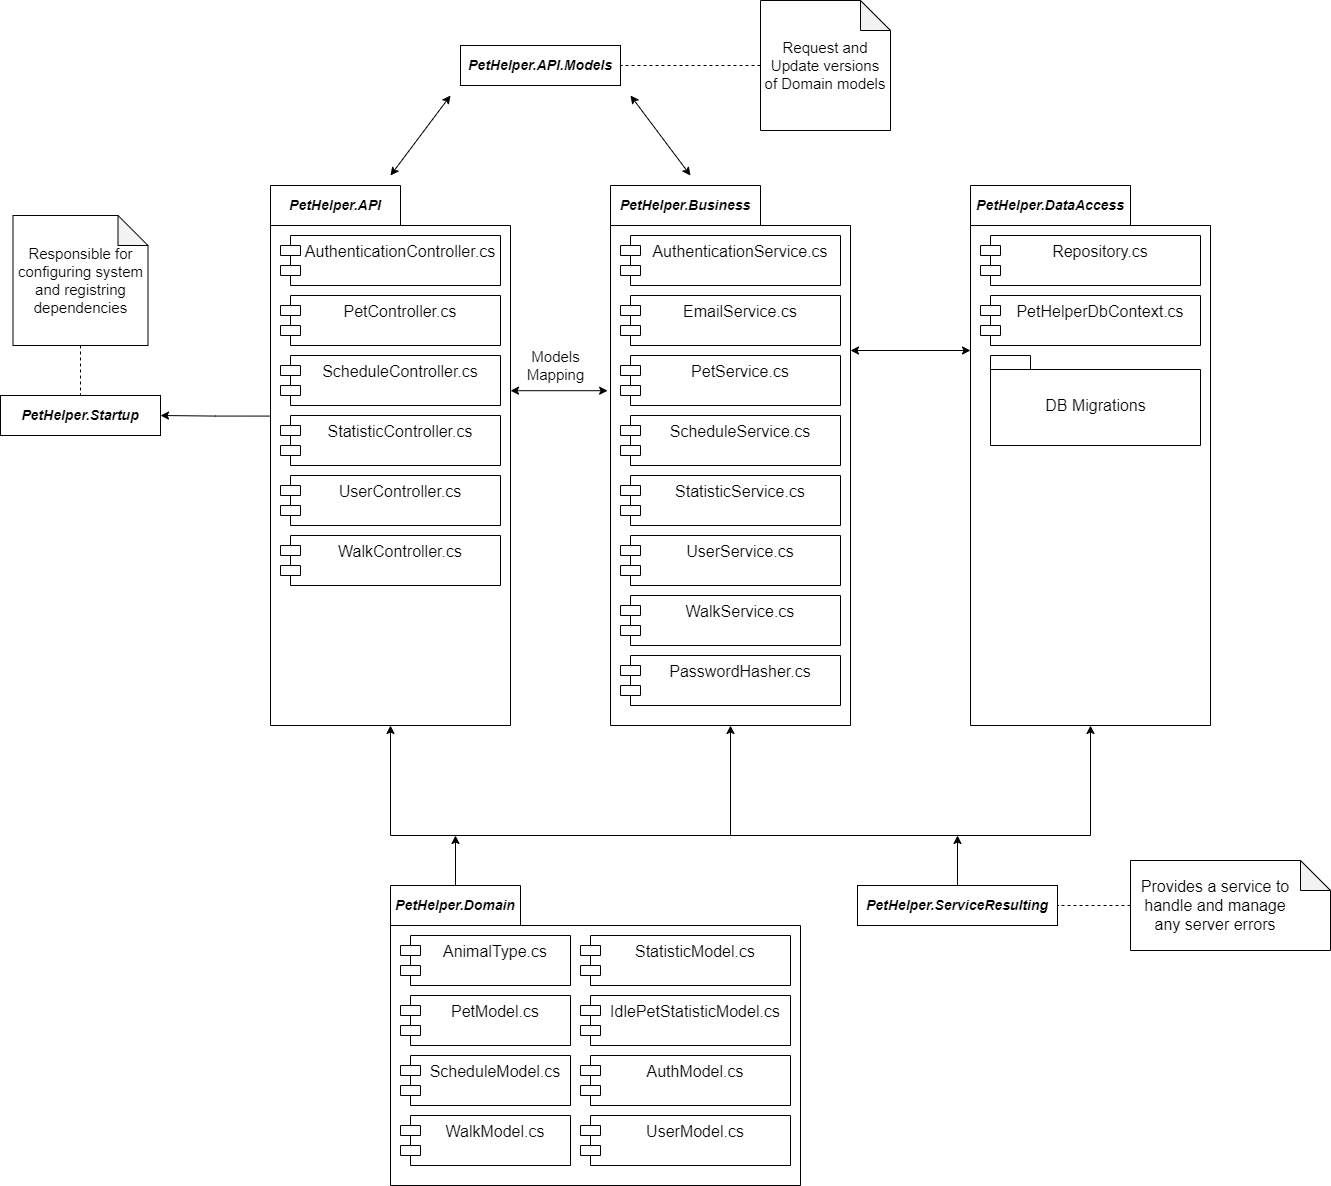

The diagram above was exported from draw.io. Its source (the exported page's mxGraphModel, read from the mxfile embedded in the PNG):
<mxGraphModel dx="2554" dy="2065" grid="1" gridSize="10" guides="1" tooltips="1" connect="1" arrows="1" fold="1" page="1" pageScale="1" pageWidth="827" pageHeight="1169" math="0" shadow="0">
  <root>
    <mxCell id="0" />
    <mxCell id="1" parent="0" />
    <mxCell id="1HT-hw9LUTcOWVkIA0JJ-48" style="edgeStyle=none;rounded=0;orthogonalLoop=1;jettySize=auto;html=1;entryX=-0.012;entryY=0.38;entryDx=0;entryDy=0;entryPerimeter=0;fontSize=15;startArrow=classic;startFill=1;endArrow=classic;endFill=1;exitX=1;exitY=0.38;exitDx=0;exitDy=0;exitPerimeter=0;" edge="1" parent="1" source="1HT-hw9LUTcOWVkIA0JJ-1" target="1HT-hw9LUTcOWVkIA0JJ-12">
      <mxGeometry relative="1" as="geometry" />
    </mxCell>
    <mxCell id="1HT-hw9LUTcOWVkIA0JJ-49" value="Models&lt;br&gt;Mapping" style="edgeLabel;html=1;align=center;verticalAlign=middle;resizable=0;points=[];fontSize=15;" vertex="1" connectable="0" parent="1HT-hw9LUTcOWVkIA0JJ-48">
      <mxGeometry x="-0.229" relative="1" as="geometry">
        <mxPoint x="7" y="-26" as="offset" />
      </mxGeometry>
    </mxCell>
    <mxCell id="1HT-hw9LUTcOWVkIA0JJ-88" style="edgeStyle=orthogonalEdgeStyle;rounded=0;orthogonalLoop=1;jettySize=auto;html=1;entryX=0.5;entryY=1;entryDx=0;entryDy=0;entryPerimeter=0;fontSize=16;startArrow=classic;startFill=1;endArrow=classic;endFill=1;exitX=0.5;exitY=1;exitDx=0;exitDy=0;exitPerimeter=0;" edge="1" parent="1" source="1HT-hw9LUTcOWVkIA0JJ-1" target="1HT-hw9LUTcOWVkIA0JJ-50">
      <mxGeometry relative="1" as="geometry">
        <Array as="points">
          <mxPoint x="160" y="740" />
          <mxPoint x="860" y="740" />
        </Array>
      </mxGeometry>
    </mxCell>
    <mxCell id="1HT-hw9LUTcOWVkIA0JJ-94" style="edgeStyle=orthogonalEdgeStyle;rounded=0;orthogonalLoop=1;jettySize=auto;html=1;entryX=1;entryY=0.5;entryDx=0;entryDy=0;fontSize=16;startArrow=none;startFill=0;endArrow=classic;endFill=1;exitX=0;exitY=0.427;exitDx=0;exitDy=0;exitPerimeter=0;" edge="1" parent="1" source="1HT-hw9LUTcOWVkIA0JJ-1" target="1HT-hw9LUTcOWVkIA0JJ-92">
      <mxGeometry relative="1" as="geometry" />
    </mxCell>
    <mxCell id="1HT-hw9LUTcOWVkIA0JJ-1" value="" style="shape=folder;fontStyle=1;spacingTop=10;tabWidth=130;tabHeight=40;tabPosition=left;html=1;" vertex="1" parent="1">
      <mxGeometry x="40" y="90" width="240" height="540" as="geometry" />
    </mxCell>
    <mxCell id="1HT-hw9LUTcOWVkIA0JJ-43" style="rounded=0;orthogonalLoop=1;jettySize=auto;html=1;fontSize=15;endArrow=classic;endFill=1;startArrow=classic;startFill=1;" edge="1" parent="1">
      <mxGeometry relative="1" as="geometry">
        <mxPoint x="160" y="80" as="sourcePoint" />
        <mxPoint x="220" as="targetPoint" />
      </mxGeometry>
    </mxCell>
    <mxCell id="1HT-hw9LUTcOWVkIA0JJ-4" value="&lt;font style=&quot;font-size: 14px;&quot;&gt;&lt;b&gt;&lt;i&gt;PetHelper.API&lt;/i&gt;&lt;/b&gt;&lt;/font&gt;" style="text;html=1;strokeColor=none;fillColor=none;align=center;verticalAlign=middle;whiteSpace=wrap;rounded=0;" vertex="1" parent="1">
      <mxGeometry x="40" y="90" width="130" height="40" as="geometry" />
    </mxCell>
    <mxCell id="1HT-hw9LUTcOWVkIA0JJ-6" value="AuthenticationController.cs" style="shape=module;align=left;spacingLeft=20;align=center;verticalAlign=top;fontSize=16;" vertex="1" parent="1">
      <mxGeometry x="50" y="140" width="220" height="50" as="geometry" />
    </mxCell>
    <mxCell id="1HT-hw9LUTcOWVkIA0JJ-7" value="PetController.cs" style="shape=module;align=left;spacingLeft=20;align=center;verticalAlign=top;fontSize=16;" vertex="1" parent="1">
      <mxGeometry x="50" y="200" width="220" height="50" as="geometry" />
    </mxCell>
    <mxCell id="1HT-hw9LUTcOWVkIA0JJ-8" value="ScheduleController.cs" style="shape=module;align=left;spacingLeft=20;align=center;verticalAlign=top;fontSize=16;" vertex="1" parent="1">
      <mxGeometry x="50" y="260" width="220" height="50" as="geometry" />
    </mxCell>
    <mxCell id="1HT-hw9LUTcOWVkIA0JJ-9" value="StatisticController.cs" style="shape=module;align=left;spacingLeft=20;align=center;verticalAlign=top;fontSize=16;" vertex="1" parent="1">
      <mxGeometry x="50" y="320" width="220" height="50" as="geometry" />
    </mxCell>
    <mxCell id="1HT-hw9LUTcOWVkIA0JJ-10" value="UserController.cs" style="shape=module;align=left;spacingLeft=20;align=center;verticalAlign=top;fontSize=16;" vertex="1" parent="1">
      <mxGeometry x="50" y="380" width="220" height="50" as="geometry" />
    </mxCell>
    <mxCell id="1HT-hw9LUTcOWVkIA0JJ-11" value="WalkController.cs" style="shape=module;align=left;spacingLeft=20;align=center;verticalAlign=top;fontSize=16;" vertex="1" parent="1">
      <mxGeometry x="50" y="440" width="220" height="50" as="geometry" />
    </mxCell>
    <mxCell id="1HT-hw9LUTcOWVkIA0JJ-89" style="edgeStyle=orthogonalEdgeStyle;rounded=0;orthogonalLoop=1;jettySize=auto;html=1;fontSize=16;startArrow=classic;startFill=1;endArrow=none;endFill=0;" edge="1" parent="1" source="1HT-hw9LUTcOWVkIA0JJ-12">
      <mxGeometry relative="1" as="geometry">
        <mxPoint x="500" y="740" as="targetPoint" />
      </mxGeometry>
    </mxCell>
    <mxCell id="1HT-hw9LUTcOWVkIA0JJ-12" value="" style="shape=folder;fontStyle=1;spacingTop=10;tabWidth=150;tabHeight=40;tabPosition=left;html=1;" vertex="1" parent="1">
      <mxGeometry x="380" y="90" width="240" height="540" as="geometry" />
    </mxCell>
    <mxCell id="1HT-hw9LUTcOWVkIA0JJ-13" value="&lt;font style=&quot;font-size: 14px;&quot;&gt;&lt;b&gt;&lt;i&gt;PetHelper.Business&lt;/i&gt;&lt;/b&gt;&lt;/font&gt;" style="text;html=1;strokeColor=none;fillColor=none;align=center;verticalAlign=middle;whiteSpace=wrap;rounded=0;" vertex="1" parent="1">
      <mxGeometry x="380" y="90" width="150" height="40" as="geometry" />
    </mxCell>
    <mxCell id="1HT-hw9LUTcOWVkIA0JJ-14" value="AuthenticationService.cs" style="shape=module;align=left;spacingLeft=20;align=center;verticalAlign=top;fontSize=16;" vertex="1" parent="1">
      <mxGeometry x="390" y="140" width="220" height="50" as="geometry" />
    </mxCell>
    <mxCell id="1HT-hw9LUTcOWVkIA0JJ-15" value="EmailService.cs" style="shape=module;align=left;spacingLeft=20;align=center;verticalAlign=top;fontSize=16;" vertex="1" parent="1">
      <mxGeometry x="390" y="200" width="220" height="50" as="geometry" />
    </mxCell>
    <mxCell id="1HT-hw9LUTcOWVkIA0JJ-71" style="edgeStyle=none;rounded=0;orthogonalLoop=1;jettySize=auto;html=1;entryX=0;entryY=0;entryDx=0;entryDy=165;entryPerimeter=0;fontSize=16;startArrow=classic;startFill=1;endArrow=classic;endFill=1;exitX=0;exitY=0;exitDx=240.00000000000003;exitDy=165;exitPerimeter=0;" edge="1" parent="1" source="1HT-hw9LUTcOWVkIA0JJ-12" target="1HT-hw9LUTcOWVkIA0JJ-50">
      <mxGeometry relative="1" as="geometry">
        <mxPoint x="620" y="283" as="sourcePoint" />
      </mxGeometry>
    </mxCell>
    <mxCell id="1HT-hw9LUTcOWVkIA0JJ-20" value="PetService.cs" style="shape=module;align=left;spacingLeft=20;align=center;verticalAlign=top;fontSize=16;" vertex="1" parent="1">
      <mxGeometry x="390" y="260" width="220" height="50" as="geometry" />
    </mxCell>
    <mxCell id="1HT-hw9LUTcOWVkIA0JJ-21" value="ScheduleService.cs" style="shape=module;align=left;spacingLeft=20;align=center;verticalAlign=top;fontSize=16;" vertex="1" parent="1">
      <mxGeometry x="390" y="320" width="220" height="50" as="geometry" />
    </mxCell>
    <mxCell id="1HT-hw9LUTcOWVkIA0JJ-22" value="StatisticService.cs" style="shape=module;align=left;spacingLeft=20;align=center;verticalAlign=top;fontSize=16;" vertex="1" parent="1">
      <mxGeometry x="390" y="380" width="220" height="50" as="geometry" />
    </mxCell>
    <mxCell id="1HT-hw9LUTcOWVkIA0JJ-23" value="UserService.cs" style="shape=module;align=left;spacingLeft=20;align=center;verticalAlign=top;fontSize=16;" vertex="1" parent="1">
      <mxGeometry x="390" y="440" width="220" height="50" as="geometry" />
    </mxCell>
    <mxCell id="1HT-hw9LUTcOWVkIA0JJ-24" value="WalkService.cs" style="shape=module;align=left;spacingLeft=20;align=center;verticalAlign=top;fontSize=16;" vertex="1" parent="1">
      <mxGeometry x="390" y="500" width="220" height="50" as="geometry" />
    </mxCell>
    <mxCell id="1HT-hw9LUTcOWVkIA0JJ-25" value="PasswordHasher.cs" style="shape=module;align=left;spacingLeft=20;align=center;verticalAlign=top;fontSize=16;" vertex="1" parent="1">
      <mxGeometry x="390" y="560" width="220" height="50" as="geometry" />
    </mxCell>
    <mxCell id="1HT-hw9LUTcOWVkIA0JJ-42" style="edgeStyle=orthogonalEdgeStyle;rounded=0;orthogonalLoop=1;jettySize=auto;html=1;entryX=1;entryY=0.5;entryDx=0;entryDy=0;fontSize=15;endArrow=none;endFill=0;dashed=1;" edge="1" parent="1" source="1HT-hw9LUTcOWVkIA0JJ-41" target="1HT-hw9LUTcOWVkIA0JJ-27">
      <mxGeometry relative="1" as="geometry" />
    </mxCell>
    <mxCell id="1HT-hw9LUTcOWVkIA0JJ-41" value="Request and Update versions&lt;br&gt;of Domain models" style="shape=note;whiteSpace=wrap;html=1;backgroundOutline=1;darkOpacity=0.05;fontSize=15;" vertex="1" parent="1">
      <mxGeometry x="530" y="-95" width="130" height="130" as="geometry" />
    </mxCell>
    <mxCell id="1HT-hw9LUTcOWVkIA0JJ-27" value="&lt;font style=&quot;font-size: 14px;&quot;&gt;&lt;b&gt;&lt;i&gt;PetHelper.API.Models&lt;/i&gt;&lt;/b&gt;&lt;/font&gt;" style="text;html=1;align=center;verticalAlign=middle;whiteSpace=wrap;rounded=0;strokeColor=default;fillColor=default;" vertex="1" parent="1">
      <mxGeometry x="230" y="-50" width="160" height="40" as="geometry" />
    </mxCell>
    <mxCell id="1HT-hw9LUTcOWVkIA0JJ-44" style="rounded=0;orthogonalLoop=1;jettySize=auto;html=1;fontSize=15;endArrow=classic;endFill=1;startArrow=classic;startFill=1;" edge="1" parent="1">
      <mxGeometry relative="1" as="geometry">
        <mxPoint x="400" as="sourcePoint" />
        <mxPoint x="460" y="80" as="targetPoint" />
      </mxGeometry>
    </mxCell>
    <mxCell id="1HT-hw9LUTcOWVkIA0JJ-50" value="" style="shape=folder;fontStyle=1;spacingTop=10;tabWidth=160;tabHeight=40;tabPosition=left;html=1;" vertex="1" parent="1">
      <mxGeometry x="740" y="90" width="240" height="540" as="geometry" />
    </mxCell>
    <mxCell id="1HT-hw9LUTcOWVkIA0JJ-51" value="&lt;font style=&quot;font-size: 14px;&quot;&gt;&lt;b&gt;&lt;i&gt;PetHelper.DataAccess&lt;/i&gt;&lt;/b&gt;&lt;/font&gt;" style="text;html=1;strokeColor=none;fillColor=none;align=center;verticalAlign=middle;whiteSpace=wrap;rounded=0;" vertex="1" parent="1">
      <mxGeometry x="740" y="90" width="160" height="40" as="geometry" />
    </mxCell>
    <mxCell id="1HT-hw9LUTcOWVkIA0JJ-52" value="Repository.cs" style="shape=module;align=left;spacingLeft=20;align=center;verticalAlign=top;fontSize=16;" vertex="1" parent="1">
      <mxGeometry x="750" y="140" width="220" height="50" as="geometry" />
    </mxCell>
    <mxCell id="1HT-hw9LUTcOWVkIA0JJ-54" value="PetHelperDbContext.cs" style="shape=module;align=left;spacingLeft=20;align=center;verticalAlign=top;fontSize=16;" vertex="1" parent="1">
      <mxGeometry x="750" y="200" width="220" height="50" as="geometry" />
    </mxCell>
    <mxCell id="1HT-hw9LUTcOWVkIA0JJ-60" style="edgeStyle=none;rounded=0;orthogonalLoop=1;jettySize=auto;html=1;exitX=0.75;exitY=1;exitDx=0;exitDy=0;fontSize=15;startArrow=classic;startFill=1;endArrow=classic;endFill=1;" edge="1" parent="1" source="1HT-hw9LUTcOWVkIA0JJ-54" target="1HT-hw9LUTcOWVkIA0JJ-54">
      <mxGeometry relative="1" as="geometry" />
    </mxCell>
    <mxCell id="1HT-hw9LUTcOWVkIA0JJ-61" value="&lt;span style=&quot;font-weight: normal;&quot;&gt;&lt;font style=&quot;font-size: 16px;&quot;&gt;DB Migrations&lt;/font&gt;&lt;/span&gt;" style="shape=folder;fontStyle=1;spacingTop=10;tabWidth=40;tabHeight=14;tabPosition=left;html=1;fontSize=15;strokeColor=default;" vertex="1" parent="1">
      <mxGeometry x="760" y="260" width="210" height="90" as="geometry" />
    </mxCell>
    <mxCell id="1HT-hw9LUTcOWVkIA0JJ-73" value="" style="shape=folder;fontStyle=1;spacingTop=10;tabWidth=130;tabHeight=40;tabPosition=left;html=1;" vertex="1" parent="1">
      <mxGeometry x="160" y="790" width="410" height="300" as="geometry" />
    </mxCell>
    <mxCell id="1HT-hw9LUTcOWVkIA0JJ-90" style="edgeStyle=orthogonalEdgeStyle;rounded=0;orthogonalLoop=1;jettySize=auto;html=1;fontSize=16;startArrow=none;startFill=0;endArrow=classic;endFill=1;" edge="1" parent="1" source="1HT-hw9LUTcOWVkIA0JJ-74">
      <mxGeometry relative="1" as="geometry">
        <mxPoint x="225" y="740" as="targetPoint" />
      </mxGeometry>
    </mxCell>
    <mxCell id="1HT-hw9LUTcOWVkIA0JJ-74" value="&lt;font style=&quot;font-size: 14px;&quot;&gt;&lt;b&gt;&lt;i&gt;PetHelper.Domain&lt;/i&gt;&lt;/b&gt;&lt;/font&gt;" style="text;html=1;strokeColor=none;fillColor=none;align=center;verticalAlign=middle;whiteSpace=wrap;rounded=0;" vertex="1" parent="1">
      <mxGeometry x="160" y="790" width="130" height="40" as="geometry" />
    </mxCell>
    <mxCell id="1HT-hw9LUTcOWVkIA0JJ-75" value="AnimalType.cs" style="shape=module;align=left;spacingLeft=20;align=center;verticalAlign=top;fontSize=16;" vertex="1" parent="1">
      <mxGeometry x="170" y="840" width="170" height="50" as="geometry" />
    </mxCell>
    <mxCell id="1HT-hw9LUTcOWVkIA0JJ-76" value="PetModel.cs" style="shape=module;align=left;spacingLeft=20;align=center;verticalAlign=top;fontSize=16;" vertex="1" parent="1">
      <mxGeometry x="170" y="900" width="170" height="50" as="geometry" />
    </mxCell>
    <mxCell id="1HT-hw9LUTcOWVkIA0JJ-77" value="ScheduleModel.cs" style="shape=module;align=left;spacingLeft=20;align=center;verticalAlign=top;fontSize=16;" vertex="1" parent="1">
      <mxGeometry x="170" y="960" width="170" height="50" as="geometry" />
    </mxCell>
    <mxCell id="1HT-hw9LUTcOWVkIA0JJ-78" value="WalkModel.cs" style="shape=module;align=left;spacingLeft=20;align=center;verticalAlign=top;fontSize=16;" vertex="1" parent="1">
      <mxGeometry x="170" y="1020" width="170" height="50" as="geometry" />
    </mxCell>
    <mxCell id="1HT-hw9LUTcOWVkIA0JJ-79" value="StatisticModel.cs" style="shape=module;align=left;spacingLeft=20;align=center;verticalAlign=top;fontSize=16;" vertex="1" parent="1">
      <mxGeometry x="350" y="840" width="210" height="50" as="geometry" />
    </mxCell>
    <mxCell id="1HT-hw9LUTcOWVkIA0JJ-80" value="IdlePetStatisticModel.cs" style="shape=module;align=left;spacingLeft=20;align=center;verticalAlign=top;fontSize=16;" vertex="1" parent="1">
      <mxGeometry x="350" y="900" width="210" height="50" as="geometry" />
    </mxCell>
    <mxCell id="1HT-hw9LUTcOWVkIA0JJ-81" value="AuthModel.cs" style="shape=module;align=left;spacingLeft=20;align=center;verticalAlign=top;fontSize=16;" vertex="1" parent="1">
      <mxGeometry x="350" y="960" width="210" height="50" as="geometry" />
    </mxCell>
    <mxCell id="1HT-hw9LUTcOWVkIA0JJ-82" value="UserModel.cs" style="shape=module;align=left;spacingLeft=20;align=center;verticalAlign=top;fontSize=16;" vertex="1" parent="1">
      <mxGeometry x="350" y="1020" width="210" height="50" as="geometry" />
    </mxCell>
    <mxCell id="1HT-hw9LUTcOWVkIA0JJ-91" style="edgeStyle=orthogonalEdgeStyle;rounded=0;orthogonalLoop=1;jettySize=auto;html=1;fontSize=16;startArrow=none;startFill=0;endArrow=classic;endFill=1;" edge="1" parent="1" source="1HT-hw9LUTcOWVkIA0JJ-84">
      <mxGeometry relative="1" as="geometry">
        <mxPoint x="727" y="740" as="targetPoint" />
      </mxGeometry>
    </mxCell>
    <mxCell id="1HT-hw9LUTcOWVkIA0JJ-84" value="&lt;font style=&quot;font-size: 14px;&quot;&gt;&lt;b&gt;&lt;i&gt;PetHelper.ServiceResulting&lt;/i&gt;&lt;/b&gt;&lt;/font&gt;" style="text;html=1;strokeColor=default;fillColor=default;align=center;verticalAlign=middle;whiteSpace=wrap;rounded=0;" vertex="1" parent="1">
      <mxGeometry x="627" y="790" width="200" height="40" as="geometry" />
    </mxCell>
    <mxCell id="1HT-hw9LUTcOWVkIA0JJ-85" value="" style="shape=note;whiteSpace=wrap;html=1;backgroundOutline=1;darkOpacity=0.05;fontSize=16;strokeColor=default;fillColor=default;" vertex="1" parent="1">
      <mxGeometry x="900" y="765" width="200" height="90" as="geometry" />
    </mxCell>
    <mxCell id="1HT-hw9LUTcOWVkIA0JJ-97" style="edgeStyle=orthogonalEdgeStyle;rounded=0;orthogonalLoop=1;jettySize=auto;html=1;entryX=1;entryY=0.5;entryDx=0;entryDy=0;fontSize=16;startArrow=none;startFill=0;endArrow=none;endFill=0;dashed=1;" edge="1" parent="1" source="1HT-hw9LUTcOWVkIA0JJ-86" target="1HT-hw9LUTcOWVkIA0JJ-84">
      <mxGeometry relative="1" as="geometry" />
    </mxCell>
    <mxCell id="1HT-hw9LUTcOWVkIA0JJ-86" value="Provides a service to handle and manage any server errors" style="text;html=1;strokeColor=none;fillColor=none;align=center;verticalAlign=middle;whiteSpace=wrap;rounded=0;fontSize=16;" vertex="1" parent="1">
      <mxGeometry x="900" y="765" width="170" height="90" as="geometry" />
    </mxCell>
    <mxCell id="1HT-hw9LUTcOWVkIA0JJ-92" value="&lt;font style=&quot;font-size: 14px;&quot;&gt;&lt;b&gt;&lt;i&gt;PetHelper.Startup&lt;/i&gt;&lt;/b&gt;&lt;/font&gt;" style="text;html=1;align=center;verticalAlign=middle;whiteSpace=wrap;rounded=0;strokeColor=default;fillColor=default;" vertex="1" parent="1">
      <mxGeometry x="-230" y="300" width="160" height="40" as="geometry" />
    </mxCell>
    <mxCell id="1HT-hw9LUTcOWVkIA0JJ-95" style="edgeStyle=orthogonalEdgeStyle;rounded=0;orthogonalLoop=1;jettySize=auto;html=1;entryX=0.5;entryY=0;entryDx=0;entryDy=0;fontSize=15;endArrow=none;endFill=0;dashed=1;" edge="1" parent="1" source="1HT-hw9LUTcOWVkIA0JJ-96">
      <mxGeometry relative="1" as="geometry">
        <mxPoint x="-150" y="300" as="targetPoint" />
      </mxGeometry>
    </mxCell>
    <mxCell id="1HT-hw9LUTcOWVkIA0JJ-96" value="Responsible for configuring system and registring dependencies" style="shape=note;whiteSpace=wrap;html=1;backgroundOutline=1;darkOpacity=0.05;fontSize=15;" vertex="1" parent="1">
      <mxGeometry x="-217.5" y="120" width="135" height="130" as="geometry" />
    </mxCell>
  </root>
</mxGraphModel>